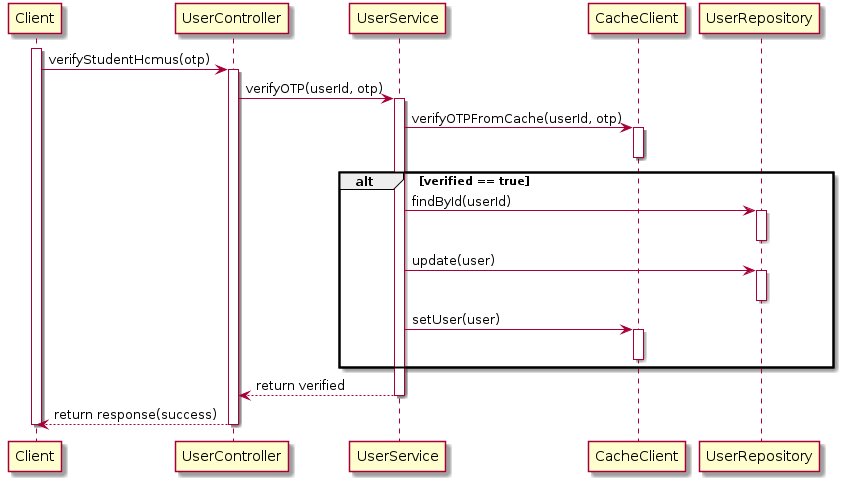

The diagram above was rendered by PlantUML. Its source (embedded in the PNG):
@startuml

activate Client

Client -> UserController: verifyStudentHcmus(otp)
activate UserController

UserController -> UserService: verifyOTP(userId, otp)
activate UserService

UserService -> CacheClient: verifyOTPFromCache(userId, otp)
activate CacheClient
deactivate CacheClient

alt verified == true
    UserService -> UserRepository: findById(userId)
    activate UserRepository
    deactivate UserRepository

    UserService -> UserRepository: update(user)
    activate UserRepository
    deactivate UserRepository

    UserService -> CacheClient: setUser(user)
    activate CacheClient
    deactivate CacheClient
end

UserService --> UserController: return verified

deactivate UserService

UserController --> Client: return response(success)

deactivate UserController

deactivate Client

@enduml